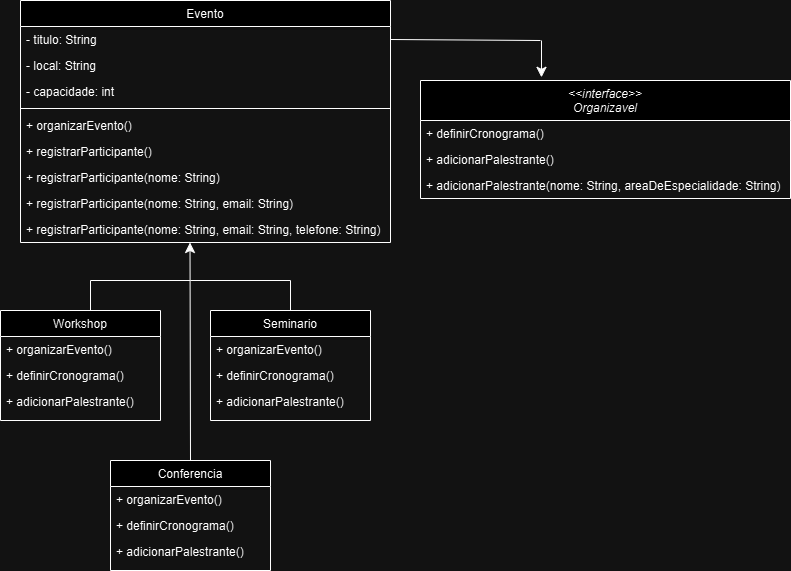

The diagram above was exported from draw.io. Its source (the exported page's mxGraphModel, read from the mxfile embedded in the PNG):
<mxGraphModel dx="718" dy="821" grid="1" gridSize="10" guides="1" tooltips="1" connect="1" arrows="1" fold="1" page="1" pageScale="1" pageWidth="827" pageHeight="1169" math="0" shadow="0">
  <root>
    <mxCell id="YLNyuqrHxPH7Un2r1rZj-0" />
    <mxCell id="YLNyuqrHxPH7Un2r1rZj-1" parent="YLNyuqrHxPH7Un2r1rZj-0" />
    <mxCell id="YLNyuqrHxPH7Un2r1rZj-2" value="&lt;&lt;interface&gt;&gt;&#10;Organizavel " style="swimlane;fontStyle=2;align=center;verticalAlign=top;childLayout=stackLayout;horizontal=1;startSize=40;horizontalStack=0;resizeParent=1;resizeLast=0;collapsible=1;marginBottom=0;rounded=0;shadow=0;strokeWidth=1;" vertex="1" parent="YLNyuqrHxPH7Un2r1rZj-1">
      <mxGeometry x="440" y="120" width="370" height="118" as="geometry">
        <mxRectangle x="230" y="140" width="160" height="26" as="alternateBounds" />
      </mxGeometry>
    </mxCell>
    <mxCell id="YLNyuqrHxPH7Un2r1rZj-3" value="+ definirCronograma()" style="text;align=left;verticalAlign=top;spacingLeft=4;spacingRight=4;overflow=hidden;rotatable=0;points=[[0,0.5],[1,0.5]];portConstraint=eastwest;" vertex="1" parent="YLNyuqrHxPH7Un2r1rZj-2">
      <mxGeometry y="40" width="370" height="26" as="geometry" />
    </mxCell>
    <mxCell id="YLNyuqrHxPH7Un2r1rZj-4" value="+ adicionarPalestrante()" style="text;align=left;verticalAlign=top;spacingLeft=4;spacingRight=4;overflow=hidden;rotatable=0;points=[[0,0.5],[1,0.5]];portConstraint=eastwest;rounded=0;shadow=0;html=0;" vertex="1" parent="YLNyuqrHxPH7Un2r1rZj-2">
      <mxGeometry y="66" width="370" height="26" as="geometry" />
    </mxCell>
    <mxCell id="PtcutIbY8fAdb8q_bbeT-0" value="+ adicionarPalestrante(nome: String, areaDeEspecialidade: String)" style="text;align=left;verticalAlign=top;spacingLeft=4;spacingRight=4;overflow=hidden;rotatable=0;points=[[0,0.5],[1,0.5]];portConstraint=eastwest;rounded=0;shadow=0;html=0;" vertex="1" parent="YLNyuqrHxPH7Un2r1rZj-2">
      <mxGeometry y="92" width="370" height="26" as="geometry" />
    </mxCell>
    <mxCell id="YLNyuqrHxPH7Un2r1rZj-5" value="Workshop" style="swimlane;fontStyle=0;align=center;verticalAlign=top;childLayout=stackLayout;horizontal=1;startSize=26;horizontalStack=0;resizeParent=1;resizeLast=0;collapsible=1;marginBottom=0;rounded=0;shadow=0;strokeWidth=1;" vertex="1" parent="YLNyuqrHxPH7Un2r1rZj-1">
      <mxGeometry x="20" y="350" width="160" height="110" as="geometry">
        <mxRectangle x="130" y="380" width="160" height="26" as="alternateBounds" />
      </mxGeometry>
    </mxCell>
    <mxCell id="YLNyuqrHxPH7Un2r1rZj-6" value="+ organizarEvento()" style="text;align=left;verticalAlign=top;spacingLeft=4;spacingRight=4;overflow=hidden;rotatable=0;points=[[0,0.5],[1,0.5]];portConstraint=eastwest;" vertex="1" parent="YLNyuqrHxPH7Un2r1rZj-5">
      <mxGeometry y="26" width="160" height="26" as="geometry" />
    </mxCell>
    <mxCell id="YLNyuqrHxPH7Un2r1rZj-7" value="+ definirCronograma()" style="text;align=left;verticalAlign=top;spacingLeft=4;spacingRight=4;overflow=hidden;rotatable=0;points=[[0,0.5],[1,0.5]];portConstraint=eastwest;rounded=0;shadow=0;html=0;" vertex="1" parent="YLNyuqrHxPH7Un2r1rZj-5">
      <mxGeometry y="52" width="160" height="26" as="geometry" />
    </mxCell>
    <mxCell id="YLNyuqrHxPH7Un2r1rZj-8" value="+ adicionarPalestrante()" style="text;align=left;verticalAlign=top;spacingLeft=4;spacingRight=4;overflow=hidden;rotatable=0;points=[[0,0.5],[1,0.5]];portConstraint=eastwest;rounded=0;shadow=0;html=0;" vertex="1" parent="YLNyuqrHxPH7Un2r1rZj-5">
      <mxGeometry y="78" width="160" height="26" as="geometry" />
    </mxCell>
    <mxCell id="YLNyuqrHxPH7Un2r1rZj-9" value="Seminario     " style="swimlane;fontStyle=0;align=center;verticalAlign=top;childLayout=stackLayout;horizontal=1;startSize=26;horizontalStack=0;resizeParent=1;resizeLast=0;collapsible=1;marginBottom=0;rounded=0;shadow=0;strokeWidth=1;" vertex="1" parent="YLNyuqrHxPH7Un2r1rZj-1">
      <mxGeometry x="230" y="350" width="160" height="110" as="geometry">
        <mxRectangle x="340" y="380" width="170" height="26" as="alternateBounds" />
      </mxGeometry>
    </mxCell>
    <mxCell id="YLNyuqrHxPH7Un2r1rZj-10" value="+ organizarEvento()" style="text;align=left;verticalAlign=top;spacingLeft=4;spacingRight=4;overflow=hidden;rotatable=0;points=[[0,0.5],[1,0.5]];portConstraint=eastwest;" vertex="1" parent="YLNyuqrHxPH7Un2r1rZj-9">
      <mxGeometry y="26" width="160" height="26" as="geometry" />
    </mxCell>
    <mxCell id="YLNyuqrHxPH7Un2r1rZj-11" value="+ definirCronograma()" style="text;align=left;verticalAlign=top;spacingLeft=4;spacingRight=4;overflow=hidden;rotatable=0;points=[[0,0.5],[1,0.5]];portConstraint=eastwest;" vertex="1" parent="YLNyuqrHxPH7Un2r1rZj-9">
      <mxGeometry y="52" width="160" height="26" as="geometry" />
    </mxCell>
    <mxCell id="YLNyuqrHxPH7Un2r1rZj-12" value="+ adicionarPalestrante()" style="text;align=left;verticalAlign=top;spacingLeft=4;spacingRight=4;overflow=hidden;rotatable=0;points=[[0,0.5],[1,0.5]];portConstraint=eastwest;" vertex="1" parent="YLNyuqrHxPH7Un2r1rZj-9">
      <mxGeometry y="78" width="160" height="26" as="geometry" />
    </mxCell>
    <mxCell id="YLNyuqrHxPH7Un2r1rZj-13" value="Evento" style="swimlane;fontStyle=0;align=center;verticalAlign=top;childLayout=stackLayout;horizontal=1;startSize=26;horizontalStack=0;resizeParent=1;resizeLast=0;collapsible=1;marginBottom=0;rounded=0;shadow=0;strokeWidth=1;" vertex="1" parent="YLNyuqrHxPH7Un2r1rZj-1">
      <mxGeometry x="40" y="40" width="370" height="242" as="geometry">
        <mxRectangle x="550" y="140" width="160" height="26" as="alternateBounds" />
      </mxGeometry>
    </mxCell>
    <mxCell id="YLNyuqrHxPH7Un2r1rZj-14" value="- titulo: String " style="text;align=left;verticalAlign=top;spacingLeft=4;spacingRight=4;overflow=hidden;rotatable=0;points=[[0,0.5],[1,0.5]];portConstraint=eastwest;" vertex="1" parent="YLNyuqrHxPH7Un2r1rZj-13">
      <mxGeometry y="26" width="370" height="26" as="geometry" />
    </mxCell>
    <mxCell id="YLNyuqrHxPH7Un2r1rZj-15" value="- local: String" style="text;align=left;verticalAlign=top;spacingLeft=4;spacingRight=4;overflow=hidden;rotatable=0;points=[[0,0.5],[1,0.5]];portConstraint=eastwest;rounded=0;shadow=0;html=0;" vertex="1" parent="YLNyuqrHxPH7Un2r1rZj-13">
      <mxGeometry y="52" width="370" height="26" as="geometry" />
    </mxCell>
    <mxCell id="YLNyuqrHxPH7Un2r1rZj-16" value="- capacidade: int" style="text;align=left;verticalAlign=top;spacingLeft=4;spacingRight=4;overflow=hidden;rotatable=0;points=[[0,0.5],[1,0.5]];portConstraint=eastwest;rounded=0;shadow=0;html=0;" vertex="1" parent="YLNyuqrHxPH7Un2r1rZj-13">
      <mxGeometry y="78" width="370" height="26" as="geometry" />
    </mxCell>
    <mxCell id="YLNyuqrHxPH7Un2r1rZj-17" value="" style="line;html=1;strokeWidth=1;align=left;verticalAlign=middle;spacingTop=-1;spacingLeft=3;spacingRight=3;rotatable=0;labelPosition=right;points=[];portConstraint=eastwest;" vertex="1" parent="YLNyuqrHxPH7Un2r1rZj-13">
      <mxGeometry y="104" width="370" height="8" as="geometry" />
    </mxCell>
    <mxCell id="YLNyuqrHxPH7Un2r1rZj-18" value="+ organizarEvento()" style="text;align=left;verticalAlign=top;spacingLeft=4;spacingRight=4;overflow=hidden;rotatable=0;points=[[0,0.5],[1,0.5]];portConstraint=eastwest;rounded=0;shadow=0;html=0;" vertex="1" parent="YLNyuqrHxPH7Un2r1rZj-13">
      <mxGeometry y="112" width="370" height="26" as="geometry" />
    </mxCell>
    <mxCell id="YLNyuqrHxPH7Un2r1rZj-19" value="+ registrarParticipante()" style="text;align=left;verticalAlign=top;spacingLeft=4;spacingRight=4;overflow=hidden;rotatable=0;points=[[0,0.5],[1,0.5]];portConstraint=eastwest;rounded=0;shadow=0;html=0;" vertex="1" parent="YLNyuqrHxPH7Un2r1rZj-13">
      <mxGeometry y="138" width="370" height="26" as="geometry" />
    </mxCell>
    <mxCell id="YLNyuqrHxPH7Un2r1rZj-20" value="+ registrarParticipante(nome: String)" style="text;align=left;verticalAlign=top;spacingLeft=4;spacingRight=4;overflow=hidden;rotatable=0;points=[[0,0.5],[1,0.5]];portConstraint=eastwest;" vertex="1" parent="YLNyuqrHxPH7Un2r1rZj-13">
      <mxGeometry y="164" width="370" height="26" as="geometry" />
    </mxCell>
    <mxCell id="YLNyuqrHxPH7Un2r1rZj-21" value="+ registrarParticipante(nome: String, email: String)" style="text;align=left;verticalAlign=top;spacingLeft=4;spacingRight=4;overflow=hidden;rotatable=0;points=[[0,0.5],[1,0.5]];portConstraint=eastwest;" vertex="1" parent="YLNyuqrHxPH7Un2r1rZj-13">
      <mxGeometry y="190" width="370" height="26" as="geometry" />
    </mxCell>
    <mxCell id="PtcutIbY8fAdb8q_bbeT-1" value="+ registrarParticipante(nome: String, email: String, telefone: String)" style="text;align=left;verticalAlign=top;spacingLeft=4;spacingRight=4;overflow=hidden;rotatable=0;points=[[0,0.5],[1,0.5]];portConstraint=eastwest;" vertex="1" parent="YLNyuqrHxPH7Un2r1rZj-13">
      <mxGeometry y="216" width="370" height="26" as="geometry" />
    </mxCell>
    <mxCell id="YLNyuqrHxPH7Un2r1rZj-22" value="" style="endArrow=classic;html=1;rounded=0;fontSize=12;startSize=8;endSize=8;curved=1;exitX=0.5;exitY=0;exitDx=0;exitDy=0;" edge="1" parent="YLNyuqrHxPH7Un2r1rZj-1" source="PtcutIbY8fAdb8q_bbeT-2">
      <mxGeometry width="50" height="50" relative="1" as="geometry">
        <mxPoint x="209.84999999999997" y="375.8900000000001" as="sourcePoint" />
        <mxPoint x="209.49864814295069" y="282.0000000000001" as="targetPoint" />
      </mxGeometry>
    </mxCell>
    <mxCell id="YLNyuqrHxPH7Un2r1rZj-23" value="" style="endArrow=none;html=1;rounded=0;fontSize=12;startSize=8;endSize=8;curved=1;" edge="1" parent="YLNyuqrHxPH7Un2r1rZj-1">
      <mxGeometry width="50" height="50" relative="1" as="geometry">
        <mxPoint x="310" y="320" as="sourcePoint" />
        <mxPoint x="210" y="320" as="targetPoint" />
      </mxGeometry>
    </mxCell>
    <mxCell id="YLNyuqrHxPH7Un2r1rZj-24" value="" style="endArrow=none;html=1;rounded=0;fontSize=12;startSize=8;endSize=8;curved=1;exitX=0.5;exitY=0;exitDx=0;exitDy=0;" edge="1" parent="YLNyuqrHxPH7Un2r1rZj-1" source="YLNyuqrHxPH7Un2r1rZj-9">
      <mxGeometry width="50" height="50" relative="1" as="geometry">
        <mxPoint x="310" y="340" as="sourcePoint" />
        <mxPoint x="310" y="320" as="targetPoint" />
      </mxGeometry>
    </mxCell>
    <mxCell id="YLNyuqrHxPH7Un2r1rZj-25" value="" style="endArrow=classic;html=1;rounded=0;fontSize=12;startSize=8;endSize=8;curved=1;entryX=0.327;entryY=-0.027;entryDx=0;entryDy=0;entryPerimeter=0;" edge="1" parent="YLNyuqrHxPH7Un2r1rZj-1" target="YLNyuqrHxPH7Un2r1rZj-2">
      <mxGeometry width="50" height="50" relative="1" as="geometry">
        <mxPoint x="561" y="80" as="sourcePoint" />
        <mxPoint x="590" y="100.5" as="targetPoint" />
      </mxGeometry>
    </mxCell>
    <mxCell id="PtcutIbY8fAdb8q_bbeT-2" value="Conferencia      " style="swimlane;fontStyle=0;align=center;verticalAlign=top;childLayout=stackLayout;horizontal=1;startSize=26;horizontalStack=0;resizeParent=1;resizeLast=0;collapsible=1;marginBottom=0;rounded=0;shadow=0;strokeWidth=1;" vertex="1" parent="YLNyuqrHxPH7Un2r1rZj-1">
      <mxGeometry x="130" y="500" width="160" height="110" as="geometry">
        <mxRectangle x="340" y="380" width="170" height="26" as="alternateBounds" />
      </mxGeometry>
    </mxCell>
    <mxCell id="PtcutIbY8fAdb8q_bbeT-3" value="+ organizarEvento()" style="text;align=left;verticalAlign=top;spacingLeft=4;spacingRight=4;overflow=hidden;rotatable=0;points=[[0,0.5],[1,0.5]];portConstraint=eastwest;" vertex="1" parent="PtcutIbY8fAdb8q_bbeT-2">
      <mxGeometry y="26" width="160" height="26" as="geometry" />
    </mxCell>
    <mxCell id="PtcutIbY8fAdb8q_bbeT-4" value="+ definirCronograma()" style="text;align=left;verticalAlign=top;spacingLeft=4;spacingRight=4;overflow=hidden;rotatable=0;points=[[0,0.5],[1,0.5]];portConstraint=eastwest;" vertex="1" parent="PtcutIbY8fAdb8q_bbeT-2">
      <mxGeometry y="52" width="160" height="26" as="geometry" />
    </mxCell>
    <mxCell id="PtcutIbY8fAdb8q_bbeT-5" value="+ adicionarPalestrante()" style="text;align=left;verticalAlign=top;spacingLeft=4;spacingRight=4;overflow=hidden;rotatable=0;points=[[0,0.5],[1,0.5]];portConstraint=eastwest;" vertex="1" parent="PtcutIbY8fAdb8q_bbeT-2">
      <mxGeometry y="78" width="160" height="26" as="geometry" />
    </mxCell>
    <mxCell id="PtcutIbY8fAdb8q_bbeT-6" value="" style="endArrow=none;html=1;rounded=0;fontSize=12;startSize=8;endSize=8;curved=1;" edge="1" parent="YLNyuqrHxPH7Un2r1rZj-1">
      <mxGeometry width="50" height="50" relative="1" as="geometry">
        <mxPoint x="210" y="320" as="sourcePoint" />
        <mxPoint x="110" y="320" as="targetPoint" />
      </mxGeometry>
    </mxCell>
    <mxCell id="PtcutIbY8fAdb8q_bbeT-7" value="" style="endArrow=none;html=1;rounded=0;fontSize=12;startSize=8;endSize=8;curved=1;exitX=0.5;exitY=0;exitDx=0;exitDy=0;" edge="1" parent="YLNyuqrHxPH7Un2r1rZj-1">
      <mxGeometry width="50" height="50" relative="1" as="geometry">
        <mxPoint x="110" y="350" as="sourcePoint" />
        <mxPoint x="110" y="320" as="targetPoint" />
      </mxGeometry>
    </mxCell>
    <mxCell id="PtcutIbY8fAdb8q_bbeT-8" value="" style="endArrow=none;html=1;rounded=0;fontSize=12;startSize=8;endSize=8;curved=1;entryX=1;entryY=0.5;entryDx=0;entryDy=0;" edge="1" parent="YLNyuqrHxPH7Un2r1rZj-1" target="YLNyuqrHxPH7Un2r1rZj-14">
      <mxGeometry width="50" height="50" relative="1" as="geometry">
        <mxPoint x="560" y="80" as="sourcePoint" />
        <mxPoint x="460" y="80" as="targetPoint" />
      </mxGeometry>
    </mxCell>
  </root>
</mxGraphModel>